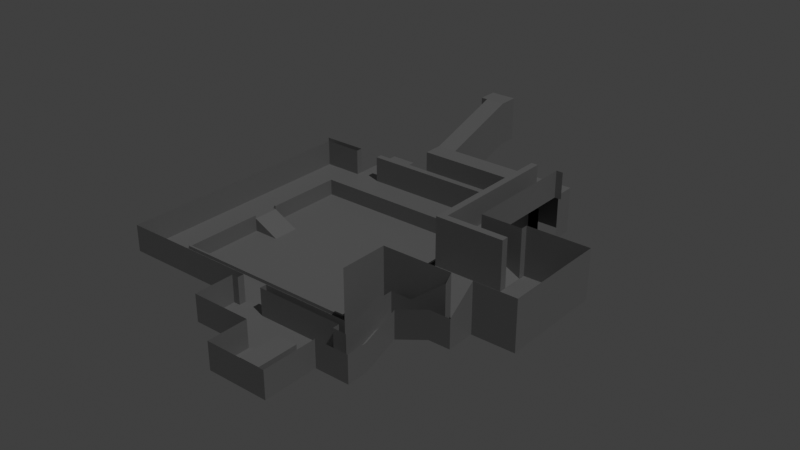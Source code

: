 # Source: testmap.blend  (saved by Blender 4.5.90; exported with 4.5.12 LTS)
import bpy
from mathutils import Matrix  # noqa: F401  (used for matrix-valued properties, if any)

bpy.ops.wm.read_factory_settings(use_empty=True)
scene = bpy.context.scene
scene.name = 'Scene'

# ---- collections
col_collection = bpy.data.collections.new('Collection'); scene.collection.children.link(col_collection)

# ---- images (referenced by path relative to the original .blend; pixels are not part of the script)
import os
ASSET_DIR = os.environ.get("B2B_ASSET_DIR", "")  # directory of the original .blend (textures are referenced by path, not embedded)
HERE = os.path.dirname(os.path.abspath(__file__))  # packed textures are extracted next to this script under _unpacked/

def load_image(name, relpath, width, height, colorspace="sRGB"):
    """Load a texture the original file referenced (path relative to the .blend, or extracted next to this script)."""
    p = next((c for c in (os.path.join(HERE, relpath), os.path.join(ASSET_DIR, relpath)) if relpath and os.path.exists(c)), "")
    if p:
        img = bpy.data.images.load(p, check_existing=True)
        img.name = name
    else:  # same state as the original file: an image datablock whose file is absent (Cycles renders it pink)
        img = bpy.data.images.new(name, width, height)
        img.source = "FILE"
        img.filepath = "//" + (relpath or name)
    img.colorspace_settings.name = colorspace
    return img
img_lightmap = load_image('lightmap', 'lightmap.hdr', 1024, 1024, 'Linear Rec.709')

# ---- materials (node trees are filled in below, after node groups)
mat_material = bpy.data.materials.new('Material')

# ---- material node trees
mat_material.use_nodes = True; mat_material.node_tree.nodes.clear()
_N = mat_material.node_tree.nodes; _L = mat_material.node_tree.links
n0 = _N.new('ShaderNodeOutputMaterial'); n0.name = 'Material Output'; n0.location = (300, 300)
n1 = _N.new('ShaderNodeTexImage'); n1.name = 'Image Texture'; n1.location = (-407, 333)
n1.image = img_lightmap
n2 = _N.new('ShaderNodeBsdfPrincipled'); n2.name = 'Principled BSDF'; n2.location = (10, 300)
n2.distribution = 'GGX'
n2.subsurface_method = 'RANDOM_WALK_SKIN'
n2.inputs[0].default_value = (0.2266, 0.2266, 0.2266, 1.0)
n2.inputs[3].default_value = 1.45
n2.inputs[27].default_value = (0.0, 0.0, 0.0, 1.0)
n2.inputs[28].default_value = 1.0
_L.new(n2.outputs[0], n0.inputs[0])
n0.is_active_output = True

# ---- world
world_world = bpy.data.worlds.new('World'); scene.world = world_world
world_world.use_nodes = True; world_world.node_tree.nodes.clear()
_N = world_world.node_tree.nodes; _L = world_world.node_tree.links
n0 = _N.new('ShaderNodeOutputWorld'); n0.name = 'World Output'; n0.location = (200, 100)
n1 = _N.new('ShaderNodeBackground'); n1.name = 'Background'; n1.location = (-200, 100)
n1.inputs[0].default_value = (0.05088, 0.05088, 0.05088, 1.0)
_L.new(n1.outputs[0], n0.inputs[0])
n0.is_active_output = True
world_world.color = (0.05088, 0.05088, 0.05088)
world_world.use_sun_shadow = False
world_world.sun_shadow_jitter_overblur = 0.0

# ---- lights
light_sun = bpy.data.lights.new('Sun', 'SUN')
light_sun.transmission_factor = 0.0
light_sun.energy = 1.0

# ---- meshes
me_cube = bpy.data.meshes.new('Cube')
me_cube.from_pydata([(-1.5, 2.0, 1.0), (1.5, -4.0, -1.0), (1.5, 2.0, -1.0), (-1.5, -4.0, -1.0), (-1.5, -4.0, 1.0), (-1.5, 2.0, -1.0), (1.5, -4.0, 1.0), (1.5, 2.0, 1.0), (-28.5, 12.0, -3.0), (-0.5, 12.0, -3.0), (-28.5, 40.0, -3.0), (-0.5, 40.0, -3.0), (-4.5, 24.0, -3.0), (-4.5, 28.0, -3.0), (-0.5, 28.0, -3.0), (-0.5, 24.0, -1.0), (-0.5, 28.0, -1.0), (-0.5, 24.0, -3.0), (-0.5, 12.0, -1.0), (-33.5, 7.0, -1.0), (4.5, 45.0, -1.0), (-33.5, 7.0, 3.0), (-33.5, 45.0, 3.0), (4.5, 45.0, 3.0), (-12.5, 12.0, -1.0), (-12.5, 7.0, 3.0), (-8.5, 7.0, 3.0), (-12.5, 6.0, -1.0), (-13.5, 0.0, -1.0), (-4.5, 6.0, -1.0), (9.5, 5.0, -1.0), (-4.5, -6.0, -1.0), (-4.5, 0.0, -1.0), (-4.5, -6.0, 3.0), (4.5, 5.0, -1.0), (17.5, 13.0, 3.0), (17.5, 24.0, 3.0), (4.5, 23.95, 3.0), (23.5, 23.95, 3.0), (4.5, 2.0, -1.0), (4.5, 2.0, 3.0), (9.5, 10.0, 5.0), (14.5, 10.0, 3.0), (17.5, 10.0, 7.0), (17.5, 14.0, 3.0), (23.5, 14.0, 3.0), (23.5, 14.0, 10.02), (-8.5, 6.0, -1.0), (4.5, 5.0, 3.0), (6.5, 5.0, 3.0), (6.5, 10.0, 5.0), (9.5, 13.0, 1.0), (14.5, 13.0, 9.0), (14.5, 14.0, 9.981), (-0.5, 23.95, -1.0), (4.5, 23.95, -1.0), (4.5, 45.0, 9.994), (-0.5, 14.0, -1.0), (4.5, 14.0, -1.0), (23.5, 29.0, 9.985), (14.5, 29.0, 2.967), (23.5, 29.0, 2.967), (-23.5, 40.0, -1.0), (-27.5, 40.0, -1.0), (-23.5, 45.0, 3.0), (-27.5, 45.0, 3.0), (-23.5, 54.0, -1.0), (-23.5, 46.0, 3.0), (-27.5, 46.0, -1.0), (-27.5, 46.0, 3.0), (-15.5, 61.0, 10.0), (14.5, 28.0, 3.0), (8.5, 25.0, 6.0), (5.5, 28.0, 6.0), (8.5, 46.0, 6.0), (14.5, 28.0, 2.978), (14.5, 25.0, 10.0), (9.5, 45.0, 6.0), (9.5, 45.0, 10.0), (-28.5, 40.0, -1.0), (-0.5, 40.0, -1.0), (4.5, 7.0, -1.0), (-33.5, 45.0, -1.0), (4.5, 7.0, 3.0), (-8.5, 12.0, -1.0), (-12.5, 7.0, -1.0), (-8.5, 7.0, -1.0), (-12.5, 0.0, -1.0), (-8.5, 0.0, -1.0), (4.5, 6.0, -1.0), (4.5, 0.0, -1.0), (4.5, -6.0, -1.0), (-12.5, 6.0, 3.0), (-13.5, 6.0, -1.0), (-13.5, 6.0, 3.0), (6.5, 2.0, -1.0), (-13.5, 0.0, 3.0), (-4.5, 0.0, 3.0), (4.5, -6.0, 3.0), (6.5, 10.0, 1.0), (14.5, 13.0, 3.0), (17.5, 10.0, 3.0), (9.5, 2.0, -1.0), (9.5, 2.0, 3.0), (9.5, 5.0, 3.0), (9.5, 10.0, 1.0), (14.5, 10.0, 7.0), (17.5, 14.0, 10.02), (23.5, 23.95, 10.02), (4.5, 23.95, 10.01), (-8.5, 6.0, 3.0), (4.5, 6.0, 3.0), (6.5, 5.0, -1.0), (6.5, 13.0, 1.0), (6.5, 13.0, 5.0), (9.5, 13.0, 5.0), (14.5, 14.0, 3.0), (4.5, 14.0, 9.981), (4.5, 23.95, 9.994), (4.5, 14.0, 3.0), (4.5, 7.0, 9.988), (4.5, 14.0, 9.988), (14.5, 23.95, 10.01), (14.5, 23.95, 3.0), (14.5, 29.0, 9.985), (17.5, 29.0, 3.0), (-23.5, 45.0, -1.0), (-27.5, 45.0, -1.0), (-27.5, 54.0, -1.0), (-23.5, 46.0, -1.0), (5.5, 46.0, -1.0), (5.5, 46.0, 3.0), (-34.5, 46.0, -1.0), (-34.5, 46.0, 3.0), (14.5, 25.0, 3.0), (8.5, 28.0, 6.0), (14.5, 25.0, 2.989), (14.5, 28.0, 9.996), (8.5, 25.0, 10.0), (5.5, 25.0, 6.0), (5.5, 25.0, 10.0), (5.5, 45.0, 6.0), (5.5, 45.0, 10.0), (8.5, 28.0, 10.0), (8.5, 45.0, 6.0), (8.5, 45.0, 10.0), (4.5, 45.0, 6.0), (4.5, 45.0, 10.0), (-24.5, 24.0, -3.0), (-28.5, 24.0, -1.0), (-28.5, 24.0, -3.0), (-24.5, 28.0, -3.0), (-28.5, 28.0, -1.0), (-28.5, 12.0, -0.5), (-0.5, 12.0, -0.5), (-28.5, 40.0, -0.5), (-28.79, 11.71, -0.5), (-0.2114, 11.71, -0.5), (-28.79, 11.71, -1.0), (-0.2114, 11.71, -1.0), (-28.79, 40.29, -1.0), (-28.5, 28.0, -3.0), (-28.5, 28.0, -0.5), (-28.5, 24.0, -0.5), (-28.79, 28.0, -0.5), (-28.79, 24.0, -0.5), (-0.5, 28.0, -0.5), (-0.2114, 24.0, -0.5), (-0.2114, 28.0, -1.0), (-28.5, 12.0, -1.0), (-0.5, 40.0, -0.5), (-28.79, 40.29, -0.5), (-0.2114, 40.29, -0.5), (-0.2114, 40.29, -1.0), (-28.79, 28.0, -1.0), (-28.79, 24.0, -1.0), (-0.5, 24.0, -0.5), (-0.2114, 28.0, -0.5), (-0.2114, 24.0, -1.0), (-15.5, 64.0, 10.0), (5.5, 46.0, 6.0), (8.5, 49.0, 6.0), (5.5, 49.0, 6.0), (-11.5, 46.0, 6.0), (-11.5, 49.0, 6.0), (-14.5, 46.0, 6.0), (-14.5, 49.0, 6.0), (-14.5, 61.0, 10.0), (-14.5, 64.0, 10.0), (-15.5, 61.0, 2.292), (-14.5, 49.0, -1.708), (-14.5, 61.0, 2.292), (-11.5, 61.0, 3.197), (-11.5, 61.0, 10.0), (-11.5, 64.0, 10.0), (5.5, 46.0, -1.708), (-11.5, 46.0, -1.708), (-14.5, 46.0, -1.708), (-15.5, 64.0, 3.197), (8.5, 46.0, -0.8029), (8.5, 49.0, -0.8029), (5.5, 49.0, -0.8029), (-11.5, 49.0, -0.8029), (-11.5, 64.0, 3.197), (-14.5, 64.0, 3.197)], [], [(3, 4, 0, 5), (5, 0, 7, 2), (2, 7, 6, 1), (1, 6, 4, 3), (7, 0, 4, 6), (8, 9, 11, 10), (12, 15, 16, 13), (15, 12, 17), (13, 16, 14), (63, 127, 82, 79), (84, 86, 81, 18), (54, 55, 20, 80), (79, 82, 19, 169), (55, 37, 23, 20), (82, 22, 21, 19), (127, 65, 22, 82), (86, 26, 83, 81), (19, 21, 25, 85), (86, 85, 27, 47), (169, 19, 85, 24), (24, 85, 86, 84), (47, 27, 87, 88), (87, 27, 93, 28), (29, 32, 90, 89), (47, 88, 32, 29), (90, 32, 31, 91), (85, 25, 92, 27), (27, 92, 94, 93), (93, 94, 96, 28), (28, 96, 97, 32), (32, 97, 33, 31), (31, 33, 98, 91), (89, 90, 39, 34), (34, 39, 95, 112), (112, 95, 102, 30), (112, 30, 105, 99), (99, 105, 51, 113), (51, 105, 42, 100), (100, 42, 101, 35), (100, 35, 44, 116), (116, 44, 36, 123), (116, 123, 37, 119), (36, 38, 61, 125), (36, 44, 45, 38), (91, 98, 40, 39), (39, 40, 103, 102), (102, 103, 104, 30), (30, 104, 41, 105), (105, 41, 106, 42), (42, 106, 43, 101), (101, 43, 107, 44), (44, 107, 46, 45), (45, 46, 108, 38), (123, 122, 109, 37), (26, 86, 47, 110), (110, 47, 89, 111), (111, 89, 34, 48), (48, 34, 112, 49), (49, 112, 99, 50), (50, 99, 113, 114), (114, 113, 51, 115), (115, 51, 100, 52), (52, 100, 116, 53), (53, 116, 119, 117), (58, 119, 37, 55), (57, 58, 55, 54), (23, 37, 118, 56), (18, 81, 58, 57), (81, 83, 119, 58), (61, 59, 124, 60), (137, 75, 60, 124), (38, 108, 59, 61), (123, 36, 125, 60), (20, 23, 64, 126), (127, 126, 66, 128), (80, 20, 126, 62), (62, 126, 127, 63), (129, 67, 131, 130), (126, 64, 67, 129), (65, 127, 68, 69), (69, 68, 132, 133), (123, 60, 71, 134), (134, 71, 135, 72), (72, 135, 73, 139), (73, 135, 74, 180), (122, 123, 136, 76), (76, 136, 72, 138), (138, 72, 139, 140), (75, 137, 143, 135), (135, 143, 145, 144), (144, 145, 78, 77), (119, 83, 120, 121), (140, 139, 141, 142), (141, 146, 147, 142), (76, 138, 140, 109, 122), (147, 109, 140, 142), (131, 67, 64, 23), (151, 152, 149, 148), (148, 149, 150), (152, 151, 161), (11, 80, 79, 10), (8, 169, 18, 9), (14, 16, 80, 11), (150, 149, 169, 8), (16, 166, 170, 80), (149, 163, 153, 169), (80, 170, 155, 79), (169, 153, 154, 18), (163, 165, 156, 153), (170, 172, 171, 155), (153, 156, 157, 154), (166, 177, 172, 170), (172, 173, 160, 171), (156, 158, 159, 157), (177, 168, 173, 172), (165, 175, 158, 156), (171, 160, 174, 164), (155, 171, 164, 162), (79, 155, 162, 152), (175, 165, 163, 149), (10, 79, 152, 161), (174, 152, 162, 164), (157, 159, 178, 167), (154, 157, 167, 176), (18, 154, 176, 15), (178, 15, 176, 167), (9, 18, 15, 17), (168, 177, 166, 16), (187, 193, 194, 188), (179, 70, 187, 188), (185, 186, 190, 197), (187, 70, 189, 191), (186, 187, 191, 190), (180, 183, 196, 195), (183, 185, 197, 196), (184, 182, 201, 202), (194, 193, 192, 203), (182, 181, 200, 201), (179, 188, 204, 198), (188, 194, 203, 204), (181, 74, 199, 200), (193, 184, 202, 192), (180, 74, 181, 182), (180, 182, 184, 183), (183, 184, 186, 185), (186, 184, 193, 187)])
_uv = me_cube.uv_layers.new(name='UVMap')
_uv.uv.foreach_set('vector', [0.998, 0.8695, 0.9776, 0.8695, 0.9776, 0.9619, 0.998, 0.9619, 0.04678, 0.998, 0.04678, 0.9779, 0.002004, 0.9779, 0.002004, 0.998, 0.9736, 0.4839, 0.9532, 0.4839, 0.9532, 0.5763, 0.9736, 0.5763, 0.8029, 0.2912, 0.7825, 0.2912, 0.7825, 0.3353, 0.8029, 0.3353, 0.9736, 0.9619, 0.9736, 0.9177, 0.8801, 0.9177, 0.8801, 0.9619, 0.3882, 0.002004, 0.002004, 0.002004, 0.002004, 0.3835, 0.3882, 0.3835, 0.876, 0.8213, 0.8313, 0.8213, 0.8313, 0.8655, 0.876, 0.8655, 0.7845, 0.3835, 0.8029, 0.3414, 0.8029, 0.3835, 0.7785, 0.3414, 0.7601, 0.3835, 0.7785, 0.3835, 0.9736, 0.6727, 0.9736, 0.5803, 0.9288, 0.5803, 0.9288, 0.6727, 0.8517, 0.1948, 0.7581, 0.1948, 0.7581, 0.2872, 0.8517, 0.2872, 0.3882, 0.5763, 0.3882, 0.4839, 0.1971, 0.4839, 0.1971, 0.5763, 0.5834, 0.002004, 0.4898, 0.002004, 0.4898, 0.3835, 0.5834, 0.3835, 0.3882, 0.6727, 0.3882, 0.6285, 0.002004, 0.6285, 0.002004, 0.6727, 0.6809, 0.002004, 0.6362, 0.002004, 0.6362, 0.3835, 0.6809, 0.3835, 0.1931, 0.9498, 0.1931, 0.9056, 0.09956, 0.9056, 0.09956, 0.9498, 0.7541, 0.1948, 0.7093, 0.1948, 0.7093, 0.3835, 0.7541, 0.3835, 0.6809, 0.6245, 0.6809, 0.5803, 0.4898, 0.5803, 0.4898, 0.6245, 0.8029, 0.8655, 0.8029, 0.8213, 0.7947, 0.8213, 0.7947, 0.8655, 0.7785, 0.002004, 0.6849, 0.002004, 0.6849, 0.1908, 0.7785, 0.1908, 0.3882, 0.7972, 0.3435, 0.7972, 0.3435, 0.8414, 0.3882, 0.8414, 0.09556, 0.9498, 0.09556, 0.9056, 0.002004, 0.9056, 0.002004, 0.9498, 0.998, 0.6727, 0.998, 0.5803, 0.9898, 0.5803, 0.9898, 0.6727, 0.5834, 0.6285, 0.4898, 0.6285, 0.4898, 0.7209, 0.5834, 0.7209, 0.7825, 0.9137, 0.876, 0.9137, 0.876, 0.8695, 0.7825, 0.8695, 0.6809, 0.6285, 0.5874, 0.6285, 0.5874, 0.7209, 0.6809, 0.7209, 0.7907, 0.8655, 0.7907, 0.8213, 0.7825, 0.8213, 0.7825, 0.8655, 0.8273, 0.8655, 0.8273, 0.8213, 0.8191, 0.8213, 0.8191, 0.8655, 0.9248, 0.7731, 0.8801, 0.7731, 0.8801, 0.8655, 0.9248, 0.8655, 0.7785, 0.9137, 0.7785, 0.8695, 0.6849, 0.8695, 0.6849, 0.9137, 0.9248, 0.6767, 0.8801, 0.6767, 0.8801, 0.7691, 0.9248, 0.7691, 0.6809, 0.9137, 0.6809, 0.8695, 0.5874, 0.8695, 0.5874, 0.9137, 0.7785, 0.3353, 0.7785, 0.2912, 0.7581, 0.2912, 0.7581, 0.3353, 0.8517, 0.3353, 0.8517, 0.2912, 0.8313, 0.2912, 0.8313, 0.3353, 0.3395, 0.7972, 0.2947, 0.7972, 0.2947, 0.8414, 0.3395, 0.8414, 0.9248, 0.5803, 0.8801, 0.5803, 0.8801, 0.6727, 0.9248, 0.6727, 0.3882, 0.749, 0.3435, 0.749, 0.3435, 0.7932, 0.3882, 0.7932, 0.5834, 0.9137, 0.5834, 0.8695, 0.4898, 0.8695, 0.4898, 0.9137, 0.3395, 0.749, 0.2947, 0.749, 0.2947, 0.7932, 0.3395, 0.7932, 0.8151, 0.8655, 0.8151, 0.8213, 0.8069, 0.8213, 0.8069, 0.8655, 0.9248, 0.09839, 0.8801, 0.09839, 0.8801, 0.1908, 0.9248, 0.1908, 0.5834, 0.7249, 0.4898, 0.7249, 0.4898, 0.8173, 0.5834, 0.8173, 0.3922, 0.9137, 0.4858, 0.9137, 0.4858, 0.8695, 0.3922, 0.8695, 0.6809, 0.7249, 0.5874, 0.7249, 0.5874, 0.8173, 0.6809, 0.8173, 0.9004, 0.4839, 0.8557, 0.4839, 0.8557, 0.5763, 0.9004, 0.5763, 0.2907, 0.7972, 0.2459, 0.7972, 0.2459, 0.8414, 0.2907, 0.8414, 0.2419, 0.7972, 0.1971, 0.7972, 0.1971, 0.8414, 0.2419, 0.8414, 0.2907, 0.8896, 0.2907, 0.8454, 0.1971, 0.8454, 0.1971, 0.8896, 0.9004, 0.2912, 0.8557, 0.2912, 0.8557, 0.3835, 0.9004, 0.3835, 0.2907, 0.749, 0.2459, 0.749, 0.2459, 0.7932, 0.2907, 0.7932, 0.002004, 0.8896, 0.09556, 0.8896, 0.09556, 0.8454, 0.002004, 0.8454, 0.8517, 0.3875, 0.7581, 0.3875, 0.7581, 0.4799, 0.8517, 0.4799, 0.8517, 0.4839, 0.7581, 0.4839, 0.7581, 0.5763, 0.8517, 0.5763, 0.876, 0.002004, 0.7825, 0.002004, 0.7825, 0.09438, 0.876, 0.09438, 0.8517, 0.8173, 0.8517, 0.7731, 0.8435, 0.7731, 0.8435, 0.8173, 0.8273, 0.5803, 0.7825, 0.5803, 0.7825, 0.7691, 0.8273, 0.7691, 0.8395, 0.8173, 0.8395, 0.7731, 0.8313, 0.7731, 0.8313, 0.8173, 0.8273, 0.3353, 0.8273, 0.2912, 0.8069, 0.2912, 0.8069, 0.3353, 0.6809, 0.8655, 0.6809, 0.8213, 0.5874, 0.8213, 0.5874, 0.8655, 0.2419, 0.749, 0.1971, 0.749, 0.1971, 0.7932, 0.2419, 0.7932, 0.6809, 0.4357, 0.6362, 0.4357, 0.6362, 0.4799, 0.6809, 0.4799, 0.1443, 0.7972, 0.09956, 0.7972, 0.09956, 0.8896, 0.1443, 0.8896, 0.7825, 0.9739, 0.876, 0.9739, 0.876, 0.9659, 0.7825, 0.9659, 0.7785, 0.7731, 0.6849, 0.7731, 0.6849, 0.8655, 0.7785, 0.8655, 0.9736, 0.7731, 0.9288, 0.7731, 0.9288, 0.8655, 0.9736, 0.8655, 0.09556, 0.8414, 0.09556, 0.7972, 0.002004, 0.7972, 0.002004, 0.8414, 0.4858, 0.3835, 0.4858, 0.002004, 0.3922, 0.002004, 0.3922, 0.3835, 0.4898, 0.8655, 0.5834, 0.8655, 0.5834, 0.8213, 0.4898, 0.8213, 0.1931, 0.7972, 0.1483, 0.7972, 0.1483, 0.8896, 0.1931, 0.8896, 0.876, 0.09839, 0.7825, 0.09839, 0.7825, 0.1908, 0.876, 0.1908, 0.6849, 0.9739, 0.7785, 0.9739, 0.7785, 0.9659, 0.6849, 0.9659, 0.9004, 0.2872, 0.9004, 0.1948, 0.8557, 0.1948, 0.8557, 0.2872, 0.6321, 0.4357, 0.5874, 0.4357, 0.5874, 0.4799, 0.6321, 0.4799, 0.3882, 0.6245, 0.3882, 0.5803, 0.002004, 0.5803, 0.002004, 0.6245, 0.9004, 0.3875, 0.8557, 0.3875, 0.8557, 0.4799, 0.9004, 0.4799, 0.3882, 0.4799, 0.3882, 0.3875, 0.002004, 0.3875, 0.002004, 0.4799, 0.6809, 0.3875, 0.6362, 0.3875, 0.6362, 0.4317, 0.6809, 0.4317, 0.6321, 0.002004, 0.5874, 0.002004, 0.5874, 0.3835, 0.6321, 0.3835, 0.876, 0.8173, 0.876, 0.7731, 0.8679, 0.7731, 0.8679, 0.8173, 0.8638, 0.8173, 0.8638, 0.7731, 0.8557, 0.7731, 0.8557, 0.8173, 0.3882, 0.8896, 0.3882, 0.8454, 0.2947, 0.8454, 0.2947, 0.8896, 0.8029, 0.8173, 0.8029, 0.7731, 0.7947, 0.7731, 0.7947, 0.8173, 0.9248, 0.002004, 0.8801, 0.002004, 0.8801, 0.09438, 0.9248, 0.09438, 0.6321, 0.3875, 0.5874, 0.3875, 0.5874, 0.4317, 0.6321, 0.4317, 0.1931, 0.7932, 0.1931, 0.749, 0.002004, 0.749, 0.002004, 0.7932, 0.998, 0.5763, 0.998, 0.4839, 0.9898, 0.4839, 0.9898, 0.5763, 0.7785, 0.6767, 0.6849, 0.6767, 0.6849, 0.7691, 0.7785, 0.7691, 0.4858, 0.8213, 0.441, 0.8213, 0.441, 0.8655, 0.4858, 0.8655, 0.7785, 0.5803, 0.6849, 0.5803, 0.6849, 0.6727, 0.7785, 0.6727, 0.1931, 0.745, 0.1931, 0.7008, 0.002004, 0.7008, 0.002004, 0.745, 0.7907, 0.8173, 0.7907, 0.7731, 0.7825, 0.7731, 0.7825, 0.8173, 0.4858, 0.6767, 0.3922, 0.6767, 0.3922, 0.7691, 0.4858, 0.7691, 0.7541, 0.3875, 0.7093, 0.3875, 0.7093, 0.5763, 0.7541, 0.5763, 0.8273, 0.7731, 0.8191, 0.7731, 0.8191, 0.8173, 0.8273, 0.8173, 0.5874, 0.9739, 0.5874, 0.9691, 0.5874, 0.9667, 0.6809, 0.9659, 0.6809, 0.9739, 0.998, 0.1908, 0.998, 0.002004, 0.9898, 0.002004, 0.9898, 0.1908, 0.002004, 0.9016, 0.3882, 0.9016, 0.3882, 0.8936, 0.002004, 0.8936, 0.437, 0.8213, 0.3922, 0.8213, 0.3922, 0.8655, 0.437, 0.8655, 0.7581, 0.3815, 0.7765, 0.3394, 0.7581, 0.3394, 0.8009, 0.3394, 0.7825, 0.3815, 0.7825, 0.3394, 0.7053, 0.1948, 0.6849, 0.1948, 0.6849, 0.5763, 0.7053, 0.5763, 0.3882, 0.6968, 0.3882, 0.6767, 0.002004, 0.6767, 0.002004, 0.6968, 0.9248, 0.1948, 0.9044, 0.1948, 0.9044, 0.3835, 0.9248, 0.3835, 0.3882, 0.9257, 0.3882, 0.9056, 0.1971, 0.9056, 0.1971, 0.9257, 0.998, 0.1948, 0.9898, 0.1948, 0.9898, 0.3835, 0.998, 0.3835, 0.5834, 0.9739, 0.5834, 0.9659, 0.3922, 0.9659, 0.3922, 0.9739, 0.937, 0.002004, 0.9288, 0.002004, 0.9288, 0.3835, 0.937, 0.3835, 0.876, 0.9257, 0.876, 0.9177, 0.4898, 0.9177, 0.4898, 0.9257, 0.9858, 0.6767, 0.9776, 0.6767, 0.9776, 0.8655, 0.9858, 0.8655, 0.876, 0.9378, 0.876, 0.9297, 0.4898, 0.9297, 0.4898, 0.9378, 0.9492, 0.002004, 0.941, 0.002004, 0.941, 0.3835, 0.9492, 0.3835, 0.3882, 0.9739, 0.3882, 0.9659, 0.1971, 0.9659, 0.1971, 0.9739, 0.9614, 0.002004, 0.9532, 0.002004, 0.9532, 0.3835, 0.9614, 0.3835, 0.876, 0.9498, 0.876, 0.9418, 0.4898, 0.9418, 0.4898, 0.9498, 0.9858, 0.4839, 0.9776, 0.4839, 0.9776, 0.6727, 0.9858, 0.6727, 0.876, 0.9619, 0.876, 0.9538, 0.6849, 0.9538, 0.6849, 0.9619, 0.9858, 0.1948, 0.9776, 0.1948, 0.9776, 0.3835, 0.9858, 0.3835, 0.6809, 0.9619, 0.6809, 0.9538, 0.4898, 0.9538, 0.4898, 0.9619, 0.9858, 0.002004, 0.9776, 0.002004, 0.9776, 0.1908, 0.9858, 0.1908, 0.998, 0.9779, 0.9898, 0.9779, 0.9898, 0.9859, 0.998, 0.9859, 0.3882, 0.9498, 0.3882, 0.9297, 0.1971, 0.9297, 0.1971, 0.9498, 0.9858, 0.9779, 0.9776, 0.9779, 0.9776, 0.9859, 0.9858, 0.9859, 0.9736, 0.1948, 0.9654, 0.1948, 0.9654, 0.3835, 0.9736, 0.3835, 0.3882, 0.9619, 0.3882, 0.9538, 0.1971, 0.9538, 0.1971, 0.9619, 0.9736, 0.002004, 0.9654, 0.002004, 0.9654, 0.1908, 0.9736, 0.1908, 0.998, 0.9659, 0.9898, 0.9659, 0.9898, 0.9739, 0.998, 0.9739, 0.1931, 0.9739, 0.1931, 0.9538, 0.002004, 0.9538, 0.002004, 0.9739, 0.9858, 0.9659, 0.9776, 0.9659, 0.9776, 0.9739, 0.9858, 0.9739, 0.4858, 0.7731, 0.441, 0.7731, 0.441, 0.8173, 0.4858, 0.8173, 0.8151, 0.8173, 0.8151, 0.7731, 0.8069, 0.7731, 0.8069, 0.8173, 0.998, 0.3875, 0.9532, 0.3875, 0.9532, 0.4799, 0.998, 0.4799, 0.9736, 0.9739, 0.9736, 0.9659, 0.8801, 0.9659, 0.8801, 0.9739, 0.4858, 0.6727, 0.4858, 0.4839, 0.3922, 0.4839, 0.3922, 0.6727, 0.3922, 0.4799, 0.5834, 0.4799, 0.5834, 0.3875, 0.3922, 0.3875, 0.9736, 0.6767, 0.9288, 0.6767, 0.9288, 0.7691, 0.9736, 0.7691, 0.002004, 0.5763, 0.1931, 0.5763, 0.1931, 0.4839, 0.002004, 0.4839, 0.9492, 0.4839, 0.9044, 0.4839, 0.9044, 0.5763, 0.9492, 0.5763, 0.9736, 0.9137, 0.9736, 0.8695, 0.8801, 0.8695, 0.8801, 0.9137, 0.998, 0.6767, 0.9898, 0.6767, 0.9898, 0.7691, 0.998, 0.7691, 0.4858, 0.9619, 0.4858, 0.9177, 0.3922, 0.9177, 0.3922, 0.9619, 0.9492, 0.3875, 0.9044, 0.3875, 0.9044, 0.4799, 0.9492, 0.4799, 0.4898, 0.5763, 0.6809, 0.5763, 0.6809, 0.4839, 0.4898, 0.4839, 0.437, 0.7731, 0.3922, 0.7731, 0.3922, 0.8173, 0.437, 0.8173, 0.876, 0.5803, 0.8313, 0.5803, 0.8313, 0.7691, 0.876, 0.7691, 0.8517, 0.3394, 0.8069, 0.3394, 0.8069, 0.3835, 0.8517, 0.3835, 0.3882, 0.745, 0.3882, 0.7008, 0.1971, 0.7008, 0.1971, 0.745])
me_cube.materials.append(mat_material)
me_cube.update()

# ---- objects
ob_cube = bpy.data.objects.new('Cube', me_cube)
ob_sun = bpy.data.objects.new('Sun', light_sun)

# ---- transforms, parenting, visibility, modifiers, constraints
ob_cube.location = (14.5, -26.0, 3.0)
ob_sun.location = (14.99, 0.003066, 24.6)
ob_sun.rotation_euler = (0.08813, 0.5529, -0.1427)

# ---- collection membership
col_collection.objects.link(ob_cube)
col_collection.objects.link(ob_sun)

# ---- scene / render settings (as saved in the file)
scene.frame_start = 1; scene.frame_end = 250; scene.frame_set(1)
scene.render.engine = 'CYCLES'
scene.cycles.samples = 32000
scene.cycles.sampling_pattern = 'TABULATED_SOBOL'
scene.cycles.adaptive_threshold = 0.005
scene.cycles.adaptive_min_samples = 1024
scene.cycles.bake_type = 'AO'
scene.view_settings.view_transform = 'Standard'
bpy.context.view_layer.update()

# ---- added for rendering (the .blend has no active camera): camera
cam_auto = bpy.data.cameras.new('AutoCamera')
cam_auto.lens = 50.0
cam_auto.sensor_width = 36.0
cam_auto.clip_end = 1491.17
ob_auto_camera = bpy.data.objects.new('AutoCamera', cam_auto)
scene.collection.objects.link(ob_auto_camera)
ob_auto_camera.location = (93.967, -98.9605, 74.4828)
ob_auto_camera.rotation_euler = (1.09748, -7.21219e-08, 0.694738)
scene.camera = ob_auto_camera
bpy.context.view_layer.update()
